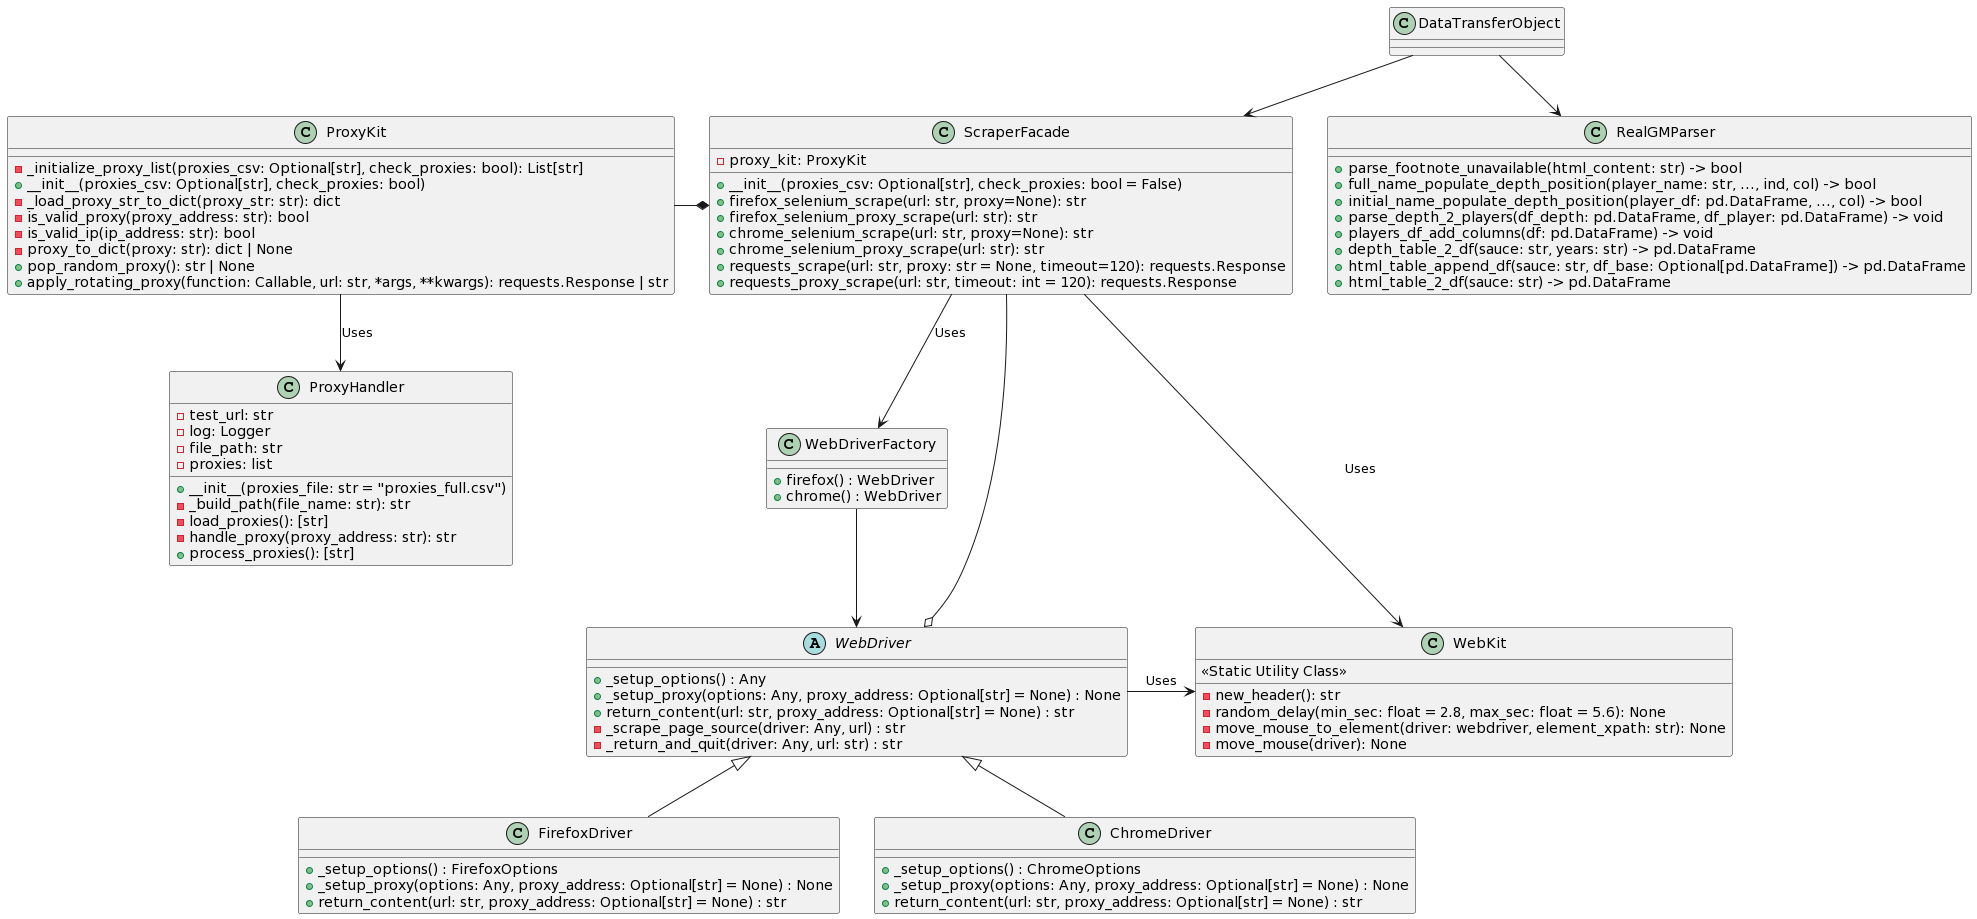

The diagram above was rendered by PlantUML. Its source (embedded in the PNG):
@startuml
class RealGMParser {
    + parse_footnote_unavailable(html_content: str) -> bool
    + full_name_populate_depth_position(player_name: str, ..., ind, col) -> bool
    + initial_name_populate_depth_position(player_df: pd.DataFrame, ..., col) -> bool
    + parse_depth_2_players(df_depth: pd.DataFrame, df_player: pd.DataFrame) -> void
    + players_df_add_columns(df: pd.DataFrame) -> void
    + depth_table_2_df(sauce: str, years: str) -> pd.DataFrame
    + html_table_append_df(sauce: str, df_base: Optional[pd.DataFrame]) -> pd.DataFrame
    + html_table_2_df(sauce: str) -> pd.DataFrame
}

abstract class WebDriver {
    + _setup_options() : Any
    + _setup_proxy(options: Any, proxy_address: Optional[str] = None) : None
    + return_content(url: str, proxy_address: Optional[str] = None) : str
    - _scrape_page_source(driver: Any, url) : str
    - _return_and_quit(driver: Any, url: str) : str
}

class FirefoxDriver {
    + _setup_options() : FirefoxOptions
    + _setup_proxy(options: Any, proxy_address: Optional[str] = None) : None
    + return_content(url: str, proxy_address: Optional[str] = None) : str
}

class ChromeDriver {
    + _setup_options() : ChromeOptions
    + _setup_proxy(options: Any, proxy_address: Optional[str] = None) : None
    + return_content(url: str, proxy_address: Optional[str] = None) : str
}

class WebDriverFactory {
    + firefox() : WebDriver
    + chrome() : WebDriver
}

class WebKit {
    << Static Utility Class >>
    - new_header(): str
    - random_delay(min_sec: float = 2.8, max_sec: float = 5.6): None
    - move_mouse_to_element(driver: webdriver, element_xpath: str): None
    - move_mouse(driver): None
}

class ProxyKit {
    - _initialize_proxy_list(proxies_csv: Optional[str], check_proxies: bool): List[str]
    + __init__(proxies_csv: Optional[str], check_proxies: bool)
    - _load_proxy_str_to_dict(proxy_str: str): dict
    - is_valid_proxy(proxy_address: str): bool
    - is_valid_ip(ip_address: str): bool
    - proxy_to_dict(proxy: str): dict | None
    + pop_random_proxy(): str | None
    + apply_rotating_proxy(function: Callable, url: str, *args, **kwargs): requests.Response | str
}

class ProxyHandler {
    - test_url: str
    - log: Logger
    - file_path: str
    - proxies: list

    + __init__(proxies_file: str = "proxies_full.csv")
    - _build_path(file_name: str): str
    - load_proxies(): [str]
    - handle_proxy(proxy_address: str): str
    + process_proxies(): [str]
}

class ScraperFacade {
    - proxy_kit: ProxyKit

    + __init__(proxies_csv: Optional[str], check_proxies: bool = False)
    + firefox_selenium_scrape(url: str, proxy=None): str
    + firefox_selenium_proxy_scrape(url: str): str
    + chrome_selenium_scrape(url: str, proxy=None): str
    + chrome_selenium_proxy_scrape(url: str): str
    + requests_scrape(url: str, proxy: str = None, timeout=120): requests.Response
    + requests_proxy_scrape(url: str, timeout: int = 120): requests.Response
}


WebDriver <|-- FirefoxDriver
WebDriver <|-- ChromeDriver
WebDriverFactory -down-> WebDriver
ScraperFacade --> WebKit: Uses
ProxyKit --> ProxyHandler: Uses
WebDriver -right-> WebKit: Uses
WebDriver o-- ScraperFacade
ScraperFacade -down-> WebDriverFactory: Uses
ScraperFacade *-left- ProxyKit

DataTransferObject -down-> RealGMParser
DataTransferObject -down-> ScraperFacade
@enduml